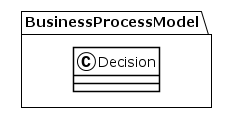

The diagram above was rendered by PlantUML. Its source (embedded in the PNG):
@startuml
!theme plain
package BusinessProcessModel {
class Decision {
}
}
@enduml